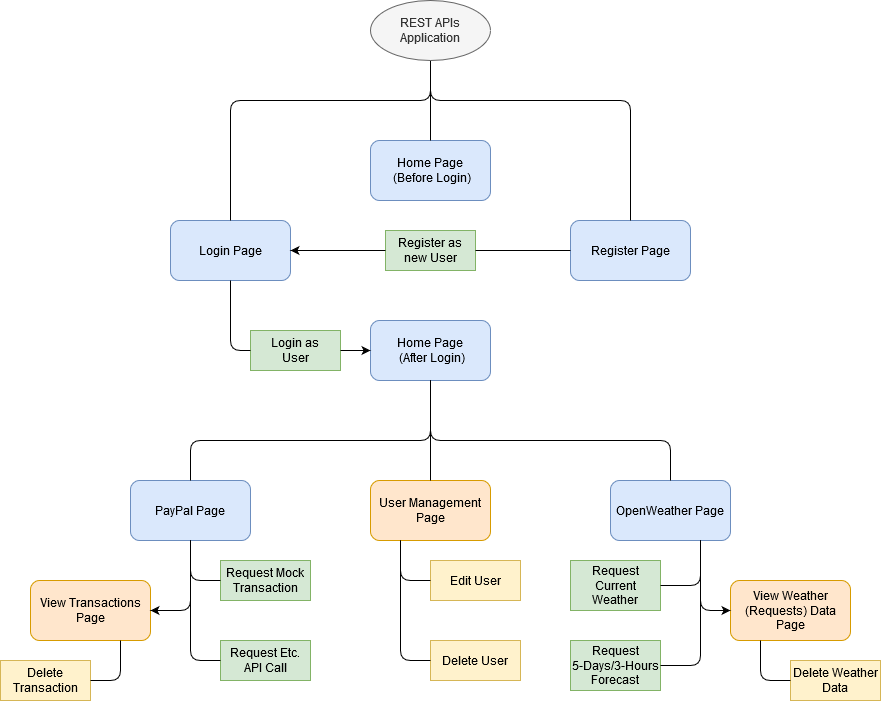

The diagram above was exported from draw.io. Its source (the exported page's mxGraphModel, read from the mxfile embedded in the PNG):
<mxGraphModel dx="1622" dy="785" grid="1" gridSize="10" guides="1" tooltips="1" connect="1" arrows="1" fold="1" page="1" pageScale="1" pageWidth="850" pageHeight="1100" math="0" shadow="0">
  <root>
    <mxCell id="0" />
    <mxCell id="1" parent="0" />
    <mxCell id="73lgIM4pKW5ClY71zcS9-2" value="&lt;div&gt;Home Page&lt;/div&gt;&amp;nbsp;(Before Login)" style="rounded=1;whiteSpace=wrap;html=1;fillColor=#dae8fc;strokeColor=#6c8ebf;" vertex="1" parent="1">
      <mxGeometry x="360" y="140" width="120" height="60" as="geometry" />
    </mxCell>
    <mxCell id="73lgIM4pKW5ClY71zcS9-3" value="Login Page" style="rounded=1;whiteSpace=wrap;html=1;fillColor=#dae8fc;strokeColor=#6c8ebf;" vertex="1" parent="1">
      <mxGeometry x="160" y="220" width="120" height="60" as="geometry" />
    </mxCell>
    <mxCell id="73lgIM4pKW5ClY71zcS9-4" value="Register Page" style="rounded=1;whiteSpace=wrap;html=1;fillColor=#dae8fc;strokeColor=#6c8ebf;" vertex="1" parent="1">
      <mxGeometry x="560" y="220" width="120" height="60" as="geometry" />
    </mxCell>
    <mxCell id="73lgIM4pKW5ClY71zcS9-5" value="OpenWeather Page" style="rounded=1;whiteSpace=wrap;html=1;fillColor=#dae8fc;strokeColor=#6c8ebf;" vertex="1" parent="1">
      <mxGeometry x="600" y="480" width="120" height="60" as="geometry" />
    </mxCell>
    <mxCell id="73lgIM4pKW5ClY71zcS9-6" value="PayPal Page" style="rounded=1;whiteSpace=wrap;html=1;fillColor=#dae8fc;strokeColor=#6c8ebf;" vertex="1" parent="1">
      <mxGeometry x="120" y="480" width="120" height="60" as="geometry" />
    </mxCell>
    <mxCell id="73lgIM4pKW5ClY71zcS9-7" value="User Management Page" style="rounded=1;whiteSpace=wrap;html=1;fillColor=#ffe6cc;strokeColor=#d79b00;" vertex="1" parent="1">
      <mxGeometry x="360" y="480" width="120" height="60" as="geometry" />
    </mxCell>
    <mxCell id="73lgIM4pKW5ClY71zcS9-8" value="" style="endArrow=none;html=1;exitX=0.5;exitY=1;exitDx=0;exitDy=0;entryX=0.5;entryY=0;entryDx=0;entryDy=0;" edge="1" parent="1" target="73lgIM4pKW5ClY71zcS9-3">
      <mxGeometry width="50" height="50" relative="1" as="geometry">
        <mxPoint x="420" y="60" as="sourcePoint" />
        <mxPoint x="530" y="70" as="targetPoint" />
        <Array as="points">
          <mxPoint x="420" y="100" />
          <mxPoint x="220" y="100" />
        </Array>
      </mxGeometry>
    </mxCell>
    <mxCell id="73lgIM4pKW5ClY71zcS9-9" value="" style="endArrow=none;html=1;exitX=0.5;exitY=1;exitDx=0;exitDy=0;entryX=0.5;entryY=0;entryDx=0;entryDy=0;" edge="1" parent="1" target="73lgIM4pKW5ClY71zcS9-4">
      <mxGeometry width="50" height="50" relative="1" as="geometry">
        <mxPoint x="420" y="60" as="sourcePoint" />
        <mxPoint x="590" y="30" as="targetPoint" />
        <Array as="points">
          <mxPoint x="420" y="100" />
          <mxPoint x="620" y="100" />
        </Array>
      </mxGeometry>
    </mxCell>
    <mxCell id="73lgIM4pKW5ClY71zcS9-12" value="" style="endArrow=none;html=1;exitX=0.5;exitY=1;exitDx=0;exitDy=0;entryX=0.5;entryY=0;entryDx=0;entryDy=0;" edge="1" parent="1" target="73lgIM4pKW5ClY71zcS9-2">
      <mxGeometry width="50" height="50" relative="1" as="geometry">
        <mxPoint x="420" y="60" as="sourcePoint" />
        <mxPoint x="540" y="330" as="targetPoint" />
        <Array as="points">
          <mxPoint x="420" y="120" />
        </Array>
      </mxGeometry>
    </mxCell>
    <mxCell id="73lgIM4pKW5ClY71zcS9-13" value="&lt;div&gt;Home Page&lt;/div&gt;&amp;nbsp;(After Login)" style="rounded=1;whiteSpace=wrap;html=1;fillColor=#dae8fc;strokeColor=#6c8ebf;" vertex="1" parent="1">
      <mxGeometry x="360" y="320" width="120" height="60" as="geometry" />
    </mxCell>
    <mxCell id="73lgIM4pKW5ClY71zcS9-16" value="REST APIs Application" style="ellipse;whiteSpace=wrap;html=1;fillColor=#f5f5f5;strokeColor=#666666;fontColor=#333333;" vertex="1" parent="1">
      <mxGeometry x="360" width="120" height="60" as="geometry" />
    </mxCell>
    <mxCell id="73lgIM4pKW5ClY71zcS9-17" value="&lt;div&gt;Login as&lt;/div&gt;&lt;div&gt;User&lt;/div&gt;" style="rounded=0;whiteSpace=wrap;html=1;fillColor=#d5e8d4;strokeColor=#82b366;" vertex="1" parent="1">
      <mxGeometry x="240" y="330" width="90" height="40" as="geometry" />
    </mxCell>
    <mxCell id="73lgIM4pKW5ClY71zcS9-18" value="" style="endArrow=none;html=1;exitX=0.5;exitY=1;exitDx=0;exitDy=0;entryX=0;entryY=0.5;entryDx=0;entryDy=0;" edge="1" parent="1" source="73lgIM4pKW5ClY71zcS9-3" target="73lgIM4pKW5ClY71zcS9-17">
      <mxGeometry width="50" height="50" relative="1" as="geometry">
        <mxPoint x="250" y="370" as="sourcePoint" />
        <mxPoint x="210" y="390" as="targetPoint" />
        <Array as="points">
          <mxPoint x="220" y="350" />
        </Array>
      </mxGeometry>
    </mxCell>
    <mxCell id="73lgIM4pKW5ClY71zcS9-21" value="" style="endArrow=classic;html=1;exitX=1;exitY=0.5;exitDx=0;exitDy=0;entryX=0;entryY=0.5;entryDx=0;entryDy=0;" edge="1" parent="1" source="73lgIM4pKW5ClY71zcS9-17" target="73lgIM4pKW5ClY71zcS9-13">
      <mxGeometry width="50" height="50" relative="1" as="geometry">
        <mxPoint x="680" y="470" as="sourcePoint" />
        <mxPoint x="730" y="420" as="targetPoint" />
      </mxGeometry>
    </mxCell>
    <mxCell id="73lgIM4pKW5ClY71zcS9-22" value="Register as new User" style="rounded=0;whiteSpace=wrap;html=1;fillColor=#d5e8d4;strokeColor=#82b366;" vertex="1" parent="1">
      <mxGeometry x="375" y="230" width="90" height="40" as="geometry" />
    </mxCell>
    <mxCell id="73lgIM4pKW5ClY71zcS9-23" value="" style="endArrow=classic;html=1;exitX=0;exitY=0.5;exitDx=0;exitDy=0;entryX=1;entryY=0.5;entryDx=0;entryDy=0;" edge="1" parent="1" source="73lgIM4pKW5ClY71zcS9-22" target="73lgIM4pKW5ClY71zcS9-3">
      <mxGeometry width="50" height="50" relative="1" as="geometry">
        <mxPoint x="320" y="300" as="sourcePoint" />
        <mxPoint x="370" y="250" as="targetPoint" />
      </mxGeometry>
    </mxCell>
    <mxCell id="73lgIM4pKW5ClY71zcS9-24" value="" style="endArrow=none;html=1;entryX=0;entryY=0.5;entryDx=0;entryDy=0;exitX=1;exitY=0.5;exitDx=0;exitDy=0;" edge="1" parent="1" source="73lgIM4pKW5ClY71zcS9-22" target="73lgIM4pKW5ClY71zcS9-4">
      <mxGeometry width="50" height="50" relative="1" as="geometry">
        <mxPoint x="590" y="370" as="sourcePoint" />
        <mxPoint x="640" y="320" as="targetPoint" />
      </mxGeometry>
    </mxCell>
    <mxCell id="73lgIM4pKW5ClY71zcS9-25" value="" style="endArrow=none;html=1;exitX=0.5;exitY=1;exitDx=0;exitDy=0;entryX=0.5;entryY=0;entryDx=0;entryDy=0;" edge="1" parent="1" source="73lgIM4pKW5ClY71zcS9-13" target="73lgIM4pKW5ClY71zcS9-7">
      <mxGeometry width="50" height="50" relative="1" as="geometry">
        <mxPoint x="610" y="450" as="sourcePoint" />
        <mxPoint x="660" y="400" as="targetPoint" />
      </mxGeometry>
    </mxCell>
    <mxCell id="73lgIM4pKW5ClY71zcS9-27" value="" style="endArrow=none;html=1;exitX=0.5;exitY=1;exitDx=0;exitDy=0;entryX=0.5;entryY=0;entryDx=0;entryDy=0;" edge="1" parent="1" source="73lgIM4pKW5ClY71zcS9-13" target="73lgIM4pKW5ClY71zcS9-5">
      <mxGeometry width="50" height="50" relative="1" as="geometry">
        <mxPoint x="520" y="450" as="sourcePoint" />
        <mxPoint x="570" y="400" as="targetPoint" />
        <Array as="points">
          <mxPoint x="420" y="440" />
          <mxPoint x="660" y="440" />
        </Array>
      </mxGeometry>
    </mxCell>
    <mxCell id="73lgIM4pKW5ClY71zcS9-28" value="" style="endArrow=none;html=1;exitX=0.5;exitY=0;exitDx=0;exitDy=0;entryX=0.5;entryY=1;entryDx=0;entryDy=0;" edge="1" parent="1" source="73lgIM4pKW5ClY71zcS9-6" target="73lgIM4pKW5ClY71zcS9-13">
      <mxGeometry width="50" height="50" relative="1" as="geometry">
        <mxPoint x="570" y="400" as="sourcePoint" />
        <mxPoint x="620" y="350" as="targetPoint" />
        <Array as="points">
          <mxPoint x="180" y="440" />
          <mxPoint x="420" y="440" />
        </Array>
      </mxGeometry>
    </mxCell>
    <mxCell id="73lgIM4pKW5ClY71zcS9-29" value="Edit User" style="rounded=0;whiteSpace=wrap;html=1;fillColor=#fff2cc;strokeColor=#d6b656;" vertex="1" parent="1">
      <mxGeometry x="420" y="560" width="90" height="40" as="geometry" />
    </mxCell>
    <mxCell id="73lgIM4pKW5ClY71zcS9-30" value="Delete User" style="rounded=0;whiteSpace=wrap;html=1;fillColor=#fff2cc;strokeColor=#d6b656;" vertex="1" parent="1">
      <mxGeometry x="420" y="640" width="90" height="40" as="geometry" />
    </mxCell>
    <mxCell id="73lgIM4pKW5ClY71zcS9-33" value="" style="endArrow=none;html=1;exitX=0.25;exitY=1;exitDx=0;exitDy=0;entryX=0;entryY=0.5;entryDx=0;entryDy=0;" edge="1" parent="1" source="73lgIM4pKW5ClY71zcS9-7" target="73lgIM4pKW5ClY71zcS9-29">
      <mxGeometry width="50" height="50" relative="1" as="geometry">
        <mxPoint x="310" y="620" as="sourcePoint" />
        <mxPoint x="360" y="570" as="targetPoint" />
        <Array as="points">
          <mxPoint x="390" y="580" />
        </Array>
      </mxGeometry>
    </mxCell>
    <mxCell id="73lgIM4pKW5ClY71zcS9-34" value="" style="endArrow=none;html=1;exitX=0.25;exitY=1;exitDx=0;exitDy=0;entryX=0;entryY=0.5;entryDx=0;entryDy=0;" edge="1" parent="1" source="73lgIM4pKW5ClY71zcS9-7" target="73lgIM4pKW5ClY71zcS9-30">
      <mxGeometry width="50" height="50" relative="1" as="geometry">
        <mxPoint x="340" y="700" as="sourcePoint" />
        <mxPoint x="390" y="650" as="targetPoint" />
        <Array as="points">
          <mxPoint x="390" y="660" />
        </Array>
      </mxGeometry>
    </mxCell>
    <mxCell id="73lgIM4pKW5ClY71zcS9-35" value="Request Mock Transaction" style="rounded=0;whiteSpace=wrap;html=1;fillColor=#d5e8d4;strokeColor=#82b366;" vertex="1" parent="1">
      <mxGeometry x="210" y="560" width="90" height="40" as="geometry" />
    </mxCell>
    <mxCell id="73lgIM4pKW5ClY71zcS9-36" value="Request Etc. API Call" style="rounded=0;whiteSpace=wrap;html=1;fillColor=#d5e8d4;strokeColor=#82b366;" vertex="1" parent="1">
      <mxGeometry x="210" y="640" width="90" height="40" as="geometry" />
    </mxCell>
    <mxCell id="73lgIM4pKW5ClY71zcS9-37" value="" style="endArrow=none;html=1;exitX=0.5;exitY=1;exitDx=0;exitDy=0;entryX=0;entryY=0.5;entryDx=0;entryDy=0;" edge="1" parent="1" source="73lgIM4pKW5ClY71zcS9-6" target="73lgIM4pKW5ClY71zcS9-35">
      <mxGeometry width="50" height="50" relative="1" as="geometry">
        <mxPoint x="60" y="600" as="sourcePoint" />
        <mxPoint x="110" y="550" as="targetPoint" />
        <Array as="points">
          <mxPoint x="180" y="580" />
        </Array>
      </mxGeometry>
    </mxCell>
    <mxCell id="73lgIM4pKW5ClY71zcS9-38" value="" style="endArrow=none;html=1;exitX=0.5;exitY=1;exitDx=0;exitDy=0;entryX=0;entryY=0.5;entryDx=0;entryDy=0;" edge="1" parent="1" source="73lgIM4pKW5ClY71zcS9-6" target="73lgIM4pKW5ClY71zcS9-36">
      <mxGeometry width="50" height="50" relative="1" as="geometry">
        <mxPoint x="100" y="670" as="sourcePoint" />
        <mxPoint x="150" y="620" as="targetPoint" />
        <Array as="points">
          <mxPoint x="180" y="660" />
        </Array>
      </mxGeometry>
    </mxCell>
    <mxCell id="73lgIM4pKW5ClY71zcS9-40" value="View Transactions Page" style="rounded=1;whiteSpace=wrap;html=1;fillColor=#ffe6cc;strokeColor=#d79b00;" vertex="1" parent="1">
      <mxGeometry x="20" y="580" width="120" height="60" as="geometry" />
    </mxCell>
    <mxCell id="73lgIM4pKW5ClY71zcS9-42" value="" style="endArrow=classic;html=1;exitX=0.5;exitY=1;exitDx=0;exitDy=0;entryX=1;entryY=0.5;entryDx=0;entryDy=0;" edge="1" parent="1" source="73lgIM4pKW5ClY71zcS9-6" target="73lgIM4pKW5ClY71zcS9-40">
      <mxGeometry width="50" height="50" relative="1" as="geometry">
        <mxPoint x="100" y="740" as="sourcePoint" />
        <mxPoint x="150" y="690" as="targetPoint" />
        <Array as="points">
          <mxPoint x="180" y="610" />
        </Array>
      </mxGeometry>
    </mxCell>
    <mxCell id="73lgIM4pKW5ClY71zcS9-43" value="Delete Transaction" style="rounded=0;whiteSpace=wrap;html=1;fillColor=#fff2cc;strokeColor=#d6b656;" vertex="1" parent="1">
      <mxGeometry x="-10" y="660" width="90" height="40" as="geometry" />
    </mxCell>
    <mxCell id="73lgIM4pKW5ClY71zcS9-44" value="" style="endArrow=none;html=1;exitX=0.75;exitY=1;exitDx=0;exitDy=0;entryX=1;entryY=0.5;entryDx=0;entryDy=0;" edge="1" parent="1" source="73lgIM4pKW5ClY71zcS9-40" target="73lgIM4pKW5ClY71zcS9-43">
      <mxGeometry width="50" height="50" relative="1" as="geometry">
        <mxPoint x="110" y="800" as="sourcePoint" />
        <mxPoint x="160" y="750" as="targetPoint" />
        <Array as="points">
          <mxPoint x="110" y="680" />
        </Array>
      </mxGeometry>
    </mxCell>
    <mxCell id="73lgIM4pKW5ClY71zcS9-45" value="Request Current Weather" style="rounded=0;whiteSpace=wrap;html=1;fillColor=#d5e8d4;strokeColor=#82b366;" vertex="1" parent="1">
      <mxGeometry x="560" y="560" width="90" height="50" as="geometry" />
    </mxCell>
    <mxCell id="73lgIM4pKW5ClY71zcS9-46" value="&lt;div&gt;Request 5-Days/3-Hours&lt;/div&gt;&lt;div&gt;Forecast&lt;br&gt;&lt;/div&gt;" style="rounded=0;whiteSpace=wrap;html=1;fillColor=#d5e8d4;strokeColor=#82b366;" vertex="1" parent="1">
      <mxGeometry x="560" y="640" width="90" height="50" as="geometry" />
    </mxCell>
    <mxCell id="73lgIM4pKW5ClY71zcS9-47" value="" style="endArrow=none;html=1;exitX=0.75;exitY=1;exitDx=0;exitDy=0;entryX=1;entryY=0.5;entryDx=0;entryDy=0;" edge="1" parent="1" source="73lgIM4pKW5ClY71zcS9-5" target="73lgIM4pKW5ClY71zcS9-45">
      <mxGeometry width="50" height="50" relative="1" as="geometry">
        <mxPoint x="720" y="660" as="sourcePoint" />
        <mxPoint x="770" y="610" as="targetPoint" />
        <Array as="points">
          <mxPoint x="690" y="585" />
        </Array>
      </mxGeometry>
    </mxCell>
    <mxCell id="73lgIM4pKW5ClY71zcS9-48" value="" style="endArrow=none;html=1;exitX=0.75;exitY=1;exitDx=0;exitDy=0;entryX=1;entryY=0.5;entryDx=0;entryDy=0;" edge="1" parent="1" source="73lgIM4pKW5ClY71zcS9-5" target="73lgIM4pKW5ClY71zcS9-46">
      <mxGeometry width="50" height="50" relative="1" as="geometry">
        <mxPoint x="770" y="650" as="sourcePoint" />
        <mxPoint x="820" y="600" as="targetPoint" />
        <Array as="points">
          <mxPoint x="690" y="665" />
        </Array>
      </mxGeometry>
    </mxCell>
    <mxCell id="73lgIM4pKW5ClY71zcS9-49" value="View Weather (Requests) Data Page" style="rounded=1;whiteSpace=wrap;html=1;fillColor=#ffe6cc;strokeColor=#d79b00;" vertex="1" parent="1">
      <mxGeometry x="720" y="580" width="120" height="60" as="geometry" />
    </mxCell>
    <mxCell id="73lgIM4pKW5ClY71zcS9-50" value="" style="endArrow=classic;html=1;exitX=0.75;exitY=1;exitDx=0;exitDy=0;entryX=0;entryY=0.5;entryDx=0;entryDy=0;" edge="1" parent="1" source="73lgIM4pKW5ClY71zcS9-5" target="73lgIM4pKW5ClY71zcS9-49">
      <mxGeometry width="50" height="50" relative="1" as="geometry">
        <mxPoint x="710" y="770" as="sourcePoint" />
        <mxPoint x="720" y="680" as="targetPoint" />
        <Array as="points">
          <mxPoint x="690" y="610" />
        </Array>
      </mxGeometry>
    </mxCell>
    <mxCell id="73lgIM4pKW5ClY71zcS9-51" value="Delete Weather Data" style="rounded=0;whiteSpace=wrap;html=1;fillColor=#fff2cc;strokeColor=#d6b656;" vertex="1" parent="1">
      <mxGeometry x="780" y="660" width="90" height="40" as="geometry" />
    </mxCell>
    <mxCell id="73lgIM4pKW5ClY71zcS9-53" value="" style="endArrow=none;html=1;exitX=0.25;exitY=1;exitDx=0;exitDy=0;entryX=0;entryY=0.5;entryDx=0;entryDy=0;" edge="1" parent="1" source="73lgIM4pKW5ClY71zcS9-49" target="73lgIM4pKW5ClY71zcS9-51">
      <mxGeometry width="50" height="50" relative="1" as="geometry">
        <mxPoint x="730" y="720" as="sourcePoint" />
        <mxPoint x="780" y="670" as="targetPoint" />
        <Array as="points">
          <mxPoint x="750" y="680" />
        </Array>
      </mxGeometry>
    </mxCell>
  </root>
</mxGraphModel>